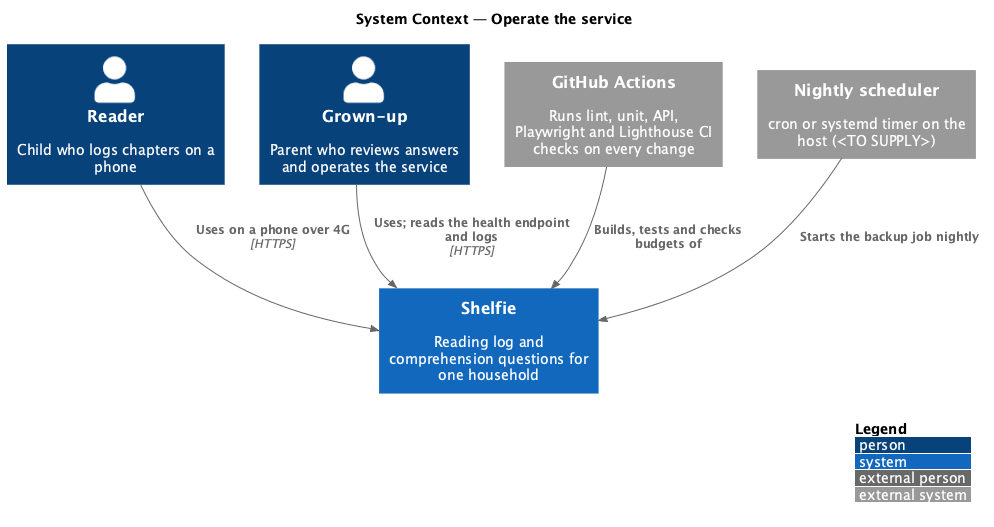

The diagram above was rendered by PlantUML. Its source (embedded in the PNG):
@startuml
!include <C4/C4_Context>
LAYOUT_WITH_LEGEND()
title System Context — Operate the service

Person(reader, "Reader", "Child who logs chapters on a phone")
Person(grownUp, "Grown-up", "Parent who reviews answers and operates the service")
System(shelfie, "Shelfie", "Reading log and comprehension questions for one household")
System_Ext(ci, "GitHub Actions", "Runs lint, unit, API, Playwright and Lighthouse CI checks on every change")
System_Ext(scheduler, "Nightly scheduler", "cron or systemd timer on the host (<TO SUPPLY>)")

Rel(reader, shelfie, "Uses on a phone over 4G", "HTTPS")
Rel(grownUp, shelfie, "Uses; reads the health endpoint and logs", "HTTPS")
Rel(ci, shelfie, "Builds, tests and checks budgets of")
Rel(scheduler, shelfie, "Starts the backup job nightly")
@enduml